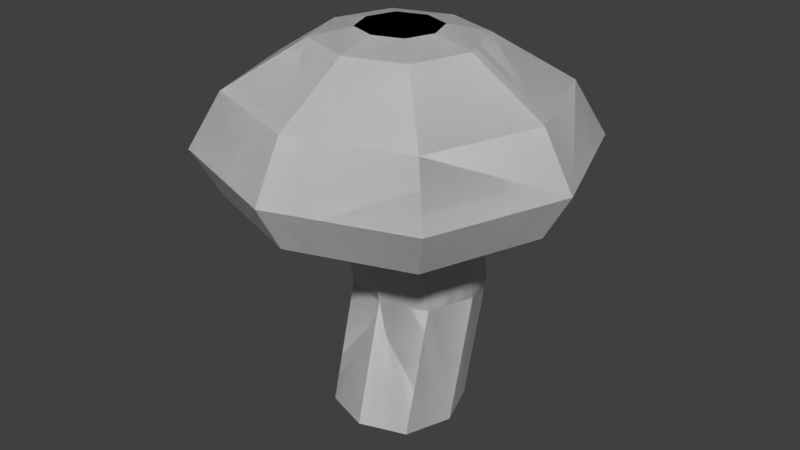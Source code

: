 # Source: Mushroom.blend  (saved by Blender 2.77.0; exported with 4.5.12 LTS)
import bpy
from mathutils import Matrix  # noqa: F401  (used for matrix-valued properties, if any)

bpy.ops.wm.read_factory_settings(use_empty=True)
scene = bpy.context.scene
scene.name = 'Scene'

# ---- collections
col_collection_1 = bpy.data.collections.new('Collection 1'); scene.collection.children.link(col_collection_1)

# ---- world
world_world = bpy.data.worlds.new('World'); scene.world = world_world
world_world.color = (0.05088, 0.05088, 0.05088)
world_world.use_sun_shadow = False
world_world.sun_shadow_jitter_overblur = 0.0
world_world.cycles.sampling_method = 'MANUAL'

# ---- meshes
me_cube_001 = bpy.data.meshes.new('Cube.001')
me_cube_001.from_pydata([(-0.5086, -0.5086, -0.9449), (-0.5086, -0.5086, 1.902), (-0.5086, 0.5086, -0.9449), (-0.5086, 0.5086, 1.902), (0.5086, -0.5086, -0.9449), (0.5086, -0.5086, 1.902), (0.5086, 0.5086, -0.9449), (0.5086, 0.5086, 1.902), (-0.6932, 0.0, -0.9449), (-0.6932, 0.0, 1.902), (0.6932, 0.0, -0.9449), (0.6932, 0.0, 1.902), (-1.926e-09, 0.6845, -0.9449), (-1.926e-09, 0.6845, 1.902), (-1.926e-09, -0.6845, -0.9449), (-1.926e-09, -0.6845, 1.902), (-1.926e-09, 0.0, -0.9449), (-0.5086, -0.1576, 0.4066), (-0.5086, 0.8595, 0.4066), (0.5086, 0.8595, 0.4066), (0.5086, -0.1576, 0.4066), (0.6932, 0.351, 0.4066), (-0.6932, 0.351, 0.4066), (-1.926e-09, -0.3336, 0.4066), (-1.926e-09, 1.036, 0.4066), (-1.705, 7.45e-09, 1.587), (-1.251, 1.251, 1.587), (-9.169e-09, 1.683, 1.587), (1.251, 1.251, 1.587), (1.705, 7.45e-09, 1.587), (1.251, -1.251, 1.587), (-9.169e-09, -1.683, 1.587), (-1.251, -1.251, 1.587), (-1.655, 5.254e-09, 2.681), (-1.988, 6.173e-09, 2.091), (-1.459, 1.459, 2.091), (-1.074e-08, 1.963, 2.091), (1.459, 1.459, 2.091), (1.988, 6.173e-09, 2.091), (1.459, -1.459, 2.091), (-1.074e-08, -1.963, 2.091), (-1.459, -1.459, 2.091), (-0.8429, 9.463e-09, 3.187), (-1.215, 1.215, 2.681), (-1.136e-08, 1.635, 2.681), (1.215, 1.215, 2.681), (1.655, 5.254e-09, 2.681), (1.215, -1.215, 2.681), (-1.136e-08, -1.635, 2.681), (-1.215, -1.215, 2.681), (-0.6184, 0.6184, 3.187), (-1.29e-08, 0.8324, 3.187), (0.6184, 0.6184, 3.187), (0.8429, 9.463e-09, 3.187), (0.6184, -0.6184, 3.187), (-1.29e-08, -0.8324, 3.187), (-0.6184, -0.6184, 3.187), (-0.4231, -1.323e-09, 3.279), (-0.3104, 0.3104, 3.279), (-7.191e-09, 0.4178, 3.279), (0.3104, 0.3104, 3.279), (0.4231, -1.323e-09, 3.279), (0.3104, -0.3104, 3.279), (-7.191e-09, -0.4178, 3.279), (-0.3104, -0.3104, 3.279), (-7.191e-09, -1.323e-09, 3.279)], [], [(22, 9, 3, 18), (24, 13, 7, 19), (21, 11, 5, 20), (23, 15, 1, 17), (16, 10, 4, 14), (3, 9, 25, 26), (9, 1, 32, 25), (12, 6, 10, 16), (19, 7, 11, 21), (17, 1, 9, 22), (2, 12, 16, 8), (11, 7, 28, 29), (5, 11, 29, 30), (8, 16, 14, 0), (20, 5, 15, 23), (18, 3, 13, 24), (2, 18, 24, 12), (4, 20, 23, 14), (0, 17, 22, 8), (6, 19, 21, 10), (14, 23, 17, 0), (10, 21, 20, 4), (12, 24, 19, 6), (8, 22, 18, 2), (27, 26, 35, 36), (26, 25, 34, 35), (30, 29, 38, 39), (25, 32, 41, 34), (1, 15, 31, 32), (7, 13, 27, 28), (15, 5, 30, 31), (13, 3, 26, 27), (35, 34, 33, 43), (39, 38, 46, 47), (34, 41, 49, 33), (40, 39, 47, 48), (29, 28, 37, 38), (32, 31, 40, 41), (28, 27, 36, 37), (31, 30, 39, 40), (48, 47, 54, 55), (45, 44, 51, 52), (49, 48, 55, 56), (46, 45, 52, 53), (36, 35, 43, 44), (38, 37, 45, 46), (41, 40, 48, 49), (37, 36, 44, 45), (51, 50, 58, 59), (50, 42, 57, 58), (54, 53, 61, 62), (42, 56, 64, 57), (33, 49, 56, 42), (47, 46, 53, 54), (43, 33, 42, 50), (44, 43, 50, 51), (65, 57, 64, 63), (59, 58, 57, 65), (60, 59, 65, 61), (61, 65, 63, 62), (53, 52, 60, 61), (56, 55, 63, 64), (52, 51, 59, 60), (55, 54, 62, 63)])
_ca = me_cube_001.color_attributes.new('Col', 'BYTE_COLOR', 'CORNER')
_ca.data.foreach_set('color', [0.0, 0.0, 0.0, 1.0, 0.0, 0.0, 0.0, 1.0, 0.0, 0.0, 0.0, 1.0, 0.0, 0.0, 0.0, 1.0, 0.0, 0.0, 0.0, 1.0, 0.0, 0.0, 0.0, 1.0, 0.0, 0.0, 0.0, 1.0, 0.0, 0.0, 0.0, 1.0, 0.0, 0.0, 0.0, 1.0, 0.0, 0.0, 0.0, 1.0, 0.0, 0.0, 0.0, 1.0, 0.0, 0.0, 0.0, 1.0, 0.0, 0.0, 0.0, 1.0, 0.0, 0.0, 0.0, 1.0, 0.0, 0.0, 0.0, 1.0, 0.0, 0.0, 0.0, 1.0, 0.0, 0.0, 0.0, 1.0, 0.0, 0.0, 0.0, 1.0, 0.0, 0.0, 0.0, 1.0, 0.0, 0.0, 0.0, 1.0, 0.0331, 0.0331, 0.0331, 1.0, 0.0331, 0.0331, 0.0331, 1.0, 0.0331, 0.0331, 0.0331, 1.0, 0.0331, 0.0331, 0.0331, 1.0, 0.0331, 0.0331, 0.0331, 1.0, 0.0331, 0.0331, 0.0331, 1.0, 0.0331, 0.0331, 0.0331, 1.0, 0.0331, 0.0331, 0.0331, 1.0, 0.0, 0.0, 0.0, 1.0, 0.0, 0.0, 0.0, 1.0, 0.0, 0.0, 0.0, 1.0, 0.0, 0.0, 0.0, 1.0, 0.0, 0.0, 0.0, 1.0, 0.0, 0.0, 0.0, 1.0, 0.0, 0.0, 0.0, 1.0, 0.0, 0.0, 0.0, 1.0, 0.0, 0.0, 0.0, 1.0, 0.0, 0.0, 0.0, 1.0, 0.0, 0.0, 0.0, 1.0, 0.0, 0.0, 0.0, 1.0, 0.0, 0.0, 0.0, 1.0, 0.0, 0.0, 0.0, 1.0, 0.0, 0.0, 0.0, 1.0, 0.0, 0.0, 0.0, 1.0, 0.0331, 0.0331, 0.0331, 1.0, 0.0331, 0.0331, 0.0331, 1.0, 0.0331, 0.0331, 0.0331, 1.0, 0.0331, 0.0331, 0.0331, 1.0, 0.0331, 0.0331, 0.0331, 1.0, 0.0331, 0.0331, 0.0331, 1.0, 0.0331, 0.0331, 0.0331, 1.0, 0.0331, 0.0331, 0.0331, 1.0, 0.0, 0.0, 0.0, 1.0, 0.0, 0.0, 0.0, 1.0, 0.0, 0.0, 0.0, 1.0, 0.0, 0.0, 0.0, 1.0, 0.0, 0.0, 0.0, 1.0, 0.0, 0.0, 0.0, 1.0, 0.0, 0.0, 0.0, 1.0, 0.0, 0.0, 0.0, 1.0, 0.0, 0.0, 0.0, 1.0, 0.0, 0.0, 0.0, 1.0, 0.0, 0.0, 0.0, 1.0, 0.0, 0.0, 0.0, 1.0, 0.0, 0.0, 0.0, 1.0, 0.0, 0.0, 0.0, 1.0, 0.0, 0.0, 0.0, 1.0, 0.0, 0.0, 0.0, 1.0, 0.0, 0.0, 0.0, 1.0, 0.0, 0.0, 0.0, 1.0, 0.0, 0.0, 0.0, 1.0, 0.0, 0.0, 0.0, 1.0, 0.0, 0.0, 0.0, 1.0, 0.0, 0.0, 0.0, 1.0, 0.0, 0.0, 0.0, 1.0, 0.0, 0.0, 0.0, 1.0, 0.0, 0.0, 0.0, 1.0, 0.0, 0.0, 0.0, 1.0, 0.0, 0.0, 0.0, 1.0, 0.0, 0.0, 0.0, 1.0, 0.0, 0.0, 0.0, 1.0, 0.0, 0.0, 0.0, 1.0, 0.0, 0.0, 0.0, 1.0, 0.0, 0.0, 0.0, 1.0, 0.0, 0.0, 0.0, 1.0, 0.0, 0.0, 0.0, 1.0, 0.0, 0.0, 0.0, 1.0, 0.0, 0.0, 0.0, 1.0, 0.0, 0.0, 0.0, 1.0, 0.0, 0.0, 0.0, 1.0, 0.0, 0.0, 0.0, 1.0, 0.0, 0.0, 0.0, 1.0, 0.0, 0.0, 0.0, 1.0, 0.0, 0.0, 0.0, 1.0, 0.0, 0.0, 0.0, 1.0, 0.0, 0.0, 0.0, 1.0, 0.0331, 0.0331, 0.0331, 1.0, 0.0331, 0.0331, 0.0331, 1.0, 0.0331, 0.0331, 0.0331, 1.0, 0.0331, 0.0331, 0.0331, 1.0, 0.0331, 0.0331, 0.0331, 1.0, 0.0331, 0.0331, 0.0331, 1.0, 0.0331, 0.0331, 0.0331, 1.0, 0.0331, 0.0331, 0.0331, 1.0, 0.0331, 0.0331, 0.0331, 1.0, 0.0331, 0.0331, 0.0331, 1.0, 0.0331, 0.0331, 0.0331, 1.0, 0.0331, 0.0331, 0.0331, 1.0, 0.0331, 0.0331, 0.0331, 1.0, 0.0331, 0.0331, 0.0331, 1.0, 0.0331, 0.0331, 0.0331, 1.0, 0.0331, 0.0331, 0.0331, 1.0, 0.0331, 0.0331, 0.0331, 1.0, 0.0331, 0.0331, 0.0331, 1.0, 0.0331, 0.0331, 0.0331, 1.0, 0.0331, 0.0331, 0.0331, 1.0, 0.0331, 0.0331, 0.0331, 1.0, 0.0331, 0.0331, 0.0331, 1.0, 0.0331, 0.0331, 0.0331, 1.0, 0.0331, 0.0331, 0.0331, 1.0, 0.0331, 0.0331, 0.0331, 1.0, 0.0331, 0.0331, 0.0331, 1.0, 0.0331, 0.0331, 0.0331, 1.0, 0.0331, 0.0331, 0.0331, 1.0, 0.0331, 0.0331, 0.0331, 1.0, 0.0331, 0.0331, 0.0331, 1.0, 0.0331, 0.0331, 0.0331, 1.0, 0.0331, 0.0331, 0.0331, 1.0, 0.0331, 0.0331, 0.0331, 1.0, 0.0331, 0.0331, 0.0331, 1.0, 0.0331, 0.0331, 0.0331, 1.0, 0.0331, 0.0331, 0.0331, 1.0, 0.0331, 0.0331, 0.0331, 1.0, 0.0331, 0.0331, 0.0331, 1.0, 0.0331, 0.0331, 0.0331, 1.0, 0.0331, 0.0331, 0.0331, 1.0, 0.0, 0.0, 0.0, 1.0, 0.0, 0.0, 0.0, 1.0, 0.0, 0.0, 0.0, 1.0, 0.0, 0.0, 0.0, 1.0, 0.0331, 0.0331, 0.0331, 1.0, 0.0331, 0.0331, 0.0331, 1.0, 0.0331, 0.0331, 0.0331, 1.0, 0.0331, 0.0331, 0.0331, 1.0, 0.0331, 0.0331, 0.0331, 1.0, 0.0331, 0.0331, 0.0331, 1.0, 0.0331, 0.0331, 0.0331, 1.0, 0.0331, 0.0331, 0.0331, 1.0, 0.0331, 0.0331, 0.0331, 1.0, 0.0331, 0.0331, 0.0331, 1.0, 0.0331, 0.0331, 0.0331, 1.0, 0.0331, 0.0331, 0.0331, 1.0, 0.0331, 0.0331, 0.0331, 1.0, 0.0331, 0.0331, 0.0331, 1.0, 0.0331, 0.0331, 0.0331, 1.0, 0.0331, 0.0331, 0.0331, 1.0, 0.0331, 0.0331, 0.0331, 1.0, 0.0331, 0.0331, 0.0331, 1.0, 0.0331, 0.0331, 0.0331, 1.0, 0.0331, 0.0331, 0.0331, 1.0, 0.0331, 0.0331, 0.0331, 1.0, 0.0331, 0.0331, 0.0331, 1.0, 0.0331, 0.0331, 0.0331, 1.0, 0.0331, 0.0331, 0.0331, 1.0, 0.0331, 0.0331, 0.0331, 1.0, 0.0331, 0.0331, 0.0331, 1.0, 0.0331, 0.0331, 0.0331, 1.0, 0.0331, 0.0331, 0.0331, 1.0, 0.0331, 0.0331, 0.0331, 1.0, 0.0331, 0.0331, 0.0331, 1.0, 0.0331, 0.0331, 0.0331, 1.0, 0.0331, 0.0331, 0.0331, 1.0, 0.0331, 0.0331, 0.0331, 1.0, 0.0331, 0.0331, 0.0331, 1.0, 0.0331, 0.0331, 0.0331, 1.0, 0.0331, 0.0331, 0.0331, 1.0, 0.0331, 0.0331, 0.0331, 1.0, 0.0331, 0.0331, 0.0331, 1.0, 0.0331, 0.0331, 0.0331, 1.0, 0.0331, 0.0331, 0.0331, 1.0, 0.0331, 0.0331, 0.0331, 1.0, 0.0331, 0.0331, 0.0331, 1.0, 0.0331, 0.0331, 0.0331, 1.0, 0.0331, 0.0331, 0.0331, 1.0, 0.0331, 0.0331, 0.0331, 1.0, 0.0331, 0.0331, 0.0331, 1.0, 0.0331, 0.0331, 0.0331, 1.0, 0.0331, 0.0331, 0.0331, 1.0, 0.0331, 0.0331, 0.0331, 1.0, 0.0331, 0.0331, 0.0331, 1.0, 0.0331, 0.0331, 0.0331, 1.0, 0.0331, 0.0331, 0.0331, 1.0, 0.0331, 0.0331, 0.0331, 1.0, 0.0331, 0.0331, 0.0331, 1.0, 0.0331, 0.0331, 0.0331, 1.0, 0.0331, 0.0331, 0.0331, 1.0, 0.0331, 0.0331, 0.0331, 1.0, 0.0331, 0.0331, 0.0331, 1.0, 0.0331, 0.0331, 0.0331, 1.0, 0.0331, 0.0331, 0.0331, 1.0, 0.0331, 0.0331, 0.0331, 1.0, 0.0331, 0.0331, 0.0331, 1.0, 0.0331, 0.0331, 0.0331, 1.0, 0.0331, 0.0331, 0.0331, 1.0, 0.0331, 0.0331, 0.0331, 1.0, 0.0331, 0.0331, 0.0331, 1.0, 0.0331, 0.0331, 0.0331, 1.0, 0.0331, 0.0331, 0.0331, 1.0, 0.0331, 0.0331, 0.0331, 1.0, 0.0331, 0.0331, 0.0331, 1.0, 0.0331, 0.0331, 0.0331, 1.0, 0.0331, 0.0331, 0.0331, 1.0, 0.0331, 0.0331, 0.0331, 1.0, 0.0331, 0.0331, 0.0331, 1.0, 0.0331, 0.0331, 0.0331, 1.0, 0.0331, 0.0331, 0.0331, 1.0, 0.0331, 0.0331, 0.0331, 1.0, 0.0331, 0.0331, 0.0331, 1.0, 0.0331, 0.0331, 0.0331, 1.0, 0.0331, 0.0331, 0.0331, 1.0, 0.0331, 0.0331, 0.0331, 1.0, 0.0331, 0.0331, 0.0331, 1.0, 0.0331, 0.0331, 0.0331, 1.0, 0.0331, 0.0331, 0.0331, 1.0, 0.0331, 0.0331, 0.0331, 1.0, 0.0331, 0.0331, 0.0331, 1.0, 0.0331, 0.0331, 0.0331, 1.0, 0.0331, 0.0331, 0.0331, 1.0, 0.0331, 0.0331, 0.0331, 1.0, 0.0331, 0.0331, 0.0331, 1.0, 0.0331, 0.0331, 0.0331, 1.0, 0.0331, 0.0331, 0.0331, 1.0, 0.0331, 0.0331, 0.0331, 1.0, 0.0331, 0.0331, 0.0331, 1.0, 0.0331, 0.0331, 0.0331, 1.0, 0.0331, 0.0331, 0.0331, 1.0, 0.0331, 0.0331, 0.0331, 1.0, 0.0331, 0.0331, 0.0331, 1.0, 0.0331, 0.0331, 0.0331, 1.0, 0.0331, 0.0331, 0.0331, 1.0, 0.0331, 0.0331, 0.0331, 1.0, 0.0331, 0.0331, 0.0331, 1.0, 0.0331, 0.0331, 0.0331, 1.0, 0.0331, 0.0331, 0.0331, 1.0, 0.0331, 0.0331, 0.0331, 1.0, 0.0331, 0.0331, 0.0331, 1.0, 0.0331, 0.0331, 0.0331, 1.0, 0.0331, 0.0331, 0.0331, 1.0, 0.0331, 0.0331, 0.0331, 1.0, 0.0331, 0.0331, 0.0331, 1.0, 0.0331, 0.0331, 0.0331, 1.0, 0.0331, 0.0331, 0.0331, 1.0, 0.0331, 0.0331, 0.0331, 1.0, 0.0331, 0.0331, 0.0331, 1.0, 0.0331, 0.0331, 0.0331, 1.0, 0.0331, 0.0331, 0.0331, 1.0])
me_cube_001.use_remesh_preserve_volume = False
me_cube_001.use_remesh_preserve_attributes = False
me_cube_001.use_mirror_vertex_groups = False
me_cube_001.use_paint_bone_selection = False
me_cube_001.use_paint_mask = True
me_cube_001.update()
me_cube_000 = bpy.data.meshes.new('Cube.000')
me_cube_000.from_pydata([(-0.5086, -0.5086, -0.9449), (-0.5086, -0.5086, 1.902), (-0.5086, 0.5086, -0.9449), (-0.5086, 0.5086, 1.902), (0.5086, -0.5086, -0.9449), (0.5086, -0.5086, 1.902), (0.5086, 0.5086, -0.9449), (0.5086, 0.5086, 1.902), (-0.6932, 0.0, -0.9449), (-0.6932, 0.0, 1.902), (0.6932, 0.0, -0.9449), (0.6932, 0.0, 1.902), (-1.926e-09, 0.6845, -0.9449), (-1.926e-09, 0.6845, 1.902), (-1.926e-09, -0.6845, -0.9449), (-1.926e-09, -0.6845, 1.902), (-1.926e-09, 0.0, -0.9449), (-0.5086, -0.1576, 0.4066), (-0.5086, 0.8595, 0.4066), (0.5086, 0.8595, 0.4066), (0.5086, -0.1576, 0.4066), (0.6932, 0.351, 0.4066), (-0.6932, 0.351, 0.4066), (-1.926e-09, -0.3336, 0.4066), (-1.926e-09, 1.036, 0.4066), (-1.705, 7.45e-09, 1.587), (-1.251, 1.251, 1.587), (-9.169e-09, 1.683, 1.587), (1.251, 1.251, 1.587), (1.705, 7.45e-09, 1.587), (1.251, -1.251, 1.587), (-9.169e-09, -1.683, 1.587), (-1.251, -1.251, 1.587), (-1.655, 5.254e-09, 2.681), (-1.988, 6.173e-09, 2.091), (-1.459, 1.459, 2.091), (-1.074e-08, 1.963, 2.091), (1.459, 1.459, 2.091), (1.988, 6.173e-09, 2.091), (1.459, -1.459, 2.091), (-1.074e-08, -1.963, 2.091), (-1.459, -1.459, 2.091), (-0.8429, 9.463e-09, 3.187), (-1.215, 1.215, 2.681), (-1.136e-08, 1.635, 2.681), (1.215, 1.215, 2.681), (1.655, 5.254e-09, 2.681), (1.215, -1.215, 2.681), (-1.136e-08, -1.635, 2.681), (-1.215, -1.215, 2.681), (-0.6184, 0.6184, 3.187), (-1.29e-08, 0.8324, 3.187), (0.6184, 0.6184, 3.187), (0.8429, 9.463e-09, 3.187), (0.6184, -0.6184, 3.187), (-1.29e-08, -0.8324, 3.187), (-0.6184, -0.6184, 3.187), (-0.4231, -1.323e-09, 3.279), (-0.3104, 0.3104, 3.279), (-7.191e-09, 0.4178, 3.279), (0.3104, 0.3104, 3.279), (0.4231, -1.323e-09, 3.279), (0.3104, -0.3104, 3.279), (-7.191e-09, -0.4178, 3.279), (-0.3104, -0.3104, 3.279), (-7.191e-09, -1.323e-09, 3.279)], [], [(22, 9, 3, 18), (24, 13, 7, 19), (21, 11, 5, 20), (23, 15, 1, 17), (16, 10, 4, 14), (3, 9, 25, 26), (9, 1, 32, 25), (12, 6, 10, 16), (19, 7, 11, 21), (17, 1, 9, 22), (2, 12, 16, 8), (11, 7, 28, 29), (5, 11, 29, 30), (8, 16, 14, 0), (20, 5, 15, 23), (18, 3, 13, 24), (2, 18, 24, 12), (4, 20, 23, 14), (0, 17, 22, 8), (6, 19, 21, 10), (14, 23, 17, 0), (10, 21, 20, 4), (12, 24, 19, 6), (8, 22, 18, 2), (27, 26, 35, 36), (26, 25, 34, 35), (30, 29, 38, 39), (25, 32, 41, 34), (1, 15, 31, 32), (7, 13, 27, 28), (15, 5, 30, 31), (13, 3, 26, 27), (35, 34, 33, 43), (39, 38, 46, 47), (34, 41, 49, 33), (40, 39, 47, 48), (29, 28, 37, 38), (32, 31, 40, 41), (28, 27, 36, 37), (31, 30, 39, 40), (48, 47, 54, 55), (45, 44, 51, 52), (49, 48, 55, 56), (46, 45, 52, 53), (36, 35, 43, 44), (38, 37, 45, 46), (41, 40, 48, 49), (37, 36, 44, 45), (51, 50, 58, 59), (50, 42, 57, 58), (54, 53, 61, 62), (42, 56, 64, 57), (33, 49, 56, 42), (47, 46, 53, 54), (43, 33, 42, 50), (44, 43, 50, 51), (65, 57, 64, 63), (59, 58, 57, 65), (60, 59, 65, 61), (61, 65, 63, 62), (53, 52, 60, 61), (56, 55, 63, 64), (52, 51, 59, 60), (55, 54, 62, 63)])
_ca = me_cube_000.color_attributes.new('Col', 'BYTE_COLOR', 'CORNER')
_ca.data.foreach_set('color', [0.6724, 0.5583, 0.3613, 1.0, 0.6724, 0.5583, 0.3613, 1.0, 0.6724, 0.5583, 0.3613, 1.0, 0.6724, 0.5583, 0.3613, 1.0, 0.6724, 0.5583, 0.3613, 1.0, 0.6724, 0.5583, 0.3613, 1.0, 0.6724, 0.5583, 0.3613, 1.0, 0.6724, 0.5583, 0.3613, 1.0, 0.6724, 0.5583, 0.3613, 1.0, 0.6724, 0.5583, 0.3613, 1.0, 0.6724, 0.5583, 0.3613, 1.0, 0.6724, 0.5583, 0.3613, 1.0, 0.6724, 0.5583, 0.3613, 1.0, 0.6724, 0.5583, 0.3613, 1.0, 0.6724, 0.5583, 0.3613, 1.0, 0.6724, 0.5583, 0.3613, 1.0, 0.6724, 0.5583, 0.3613, 1.0, 0.6724, 0.5583, 0.3613, 1.0, 0.6724, 0.5583, 0.3613, 1.0, 0.6724, 0.5583, 0.3613, 1.0, 1.0, 0.09084, 0.1119, 1.0, 1.0, 0.09084, 0.1119, 1.0, 1.0, 0.09084, 0.1119, 1.0, 1.0, 0.09084, 0.1119, 1.0, 1.0, 0.09084, 0.1119, 1.0, 1.0, 0.09084, 0.1119, 1.0, 1.0, 0.09084, 0.1119, 1.0, 1.0, 0.09084, 0.1119, 1.0, 0.6724, 0.5583, 0.3613, 1.0, 0.6724, 0.5583, 0.3613, 1.0, 0.6724, 0.5583, 0.3613, 1.0, 0.6724, 0.5583, 0.3613, 1.0, 0.6724, 0.5583, 0.3613, 1.0, 0.6724, 0.5583, 0.3613, 1.0, 0.6724, 0.5583, 0.3613, 1.0, 0.6724, 0.5583, 0.3613, 1.0, 0.6724, 0.5583, 0.3613, 1.0, 0.6724, 0.5583, 0.3613, 1.0, 0.6724, 0.5583, 0.3613, 1.0, 0.6724, 0.5583, 0.3613, 1.0, 0.6724, 0.5583, 0.3613, 1.0, 0.6724, 0.5583, 0.3613, 1.0, 0.6724, 0.5583, 0.3613, 1.0, 0.6724, 0.5583, 0.3613, 1.0, 1.0, 0.09084, 0.1119, 1.0, 1.0, 0.09084, 0.1119, 1.0, 1.0, 0.09084, 0.1119, 1.0, 1.0, 0.09084, 0.1119, 1.0, 1.0, 0.09084, 0.1119, 1.0, 1.0, 0.09084, 0.1119, 1.0, 1.0, 0.09084, 0.1119, 1.0, 1.0, 0.09084, 0.1119, 1.0, 0.6724, 0.5583, 0.3613, 1.0, 0.6724, 0.5583, 0.3613, 1.0, 0.6724, 0.5583, 0.3613, 1.0, 0.6724, 0.5583, 0.3613, 1.0, 0.6724, 0.5583, 0.3613, 1.0, 0.6724, 0.5583, 0.3613, 1.0, 0.6724, 0.5583, 0.3613, 1.0, 0.6724, 0.5583, 0.3613, 1.0, 0.6724, 0.5583, 0.3613, 1.0, 0.6724, 0.5583, 0.3613, 1.0, 0.6724, 0.5583, 0.3613, 1.0, 0.6724, 0.5583, 0.3613, 1.0, 0.6724, 0.5583, 0.3613, 1.0, 0.6724, 0.5583, 0.3613, 1.0, 0.6724, 0.5583, 0.3613, 1.0, 0.6724, 0.5583, 0.3613, 1.0, 0.6724, 0.5583, 0.3613, 1.0, 0.6724, 0.5583, 0.3613, 1.0, 0.6724, 0.5583, 0.3613, 1.0, 0.6724, 0.5583, 0.3613, 1.0, 0.6724, 0.5583, 0.3613, 1.0, 0.6724, 0.5583, 0.3613, 1.0, 0.6724, 0.5583, 0.3613, 1.0, 0.6724, 0.5583, 0.3613, 1.0, 0.6724, 0.5583, 0.3613, 1.0, 0.6724, 0.5583, 0.3613, 1.0, 0.6724, 0.5583, 0.3613, 1.0, 0.6724, 0.5583, 0.3613, 1.0, 0.6724, 0.5583, 0.3613, 1.0, 0.6724, 0.5583, 0.3613, 1.0, 0.6724, 0.5583, 0.3613, 1.0, 0.6724, 0.5583, 0.3613, 1.0, 0.6724, 0.5583, 0.3613, 1.0, 0.6724, 0.5583, 0.3613, 1.0, 0.6724, 0.5583, 0.3613, 1.0, 0.6724, 0.5583, 0.3613, 1.0, 0.6724, 0.5583, 0.3613, 1.0, 0.6724, 0.5583, 0.3613, 1.0, 0.6724, 0.5583, 0.3613, 1.0, 0.6724, 0.5583, 0.3613, 1.0, 0.6724, 0.5583, 0.3613, 1.0, 0.6724, 0.5583, 0.3613, 1.0, 0.6724, 0.5583, 0.3613, 1.0, 0.6724, 0.5583, 0.3613, 1.0, 1.0, 0.09084, 0.1119, 1.0, 1.0, 0.09084, 0.1119, 1.0, 1.0, 0.09084, 0.1119, 1.0, 1.0, 0.09084, 0.1119, 1.0, 1.0, 0.09084, 0.1119, 1.0, 1.0, 0.09084, 0.1119, 1.0, 1.0, 0.09084, 0.1119, 1.0, 1.0, 0.09084, 0.1119, 1.0, 1.0, 0.09084, 0.1119, 1.0, 1.0, 0.09084, 0.1119, 1.0, 1.0, 0.09084, 0.1119, 1.0, 1.0, 0.09084, 0.1119, 1.0, 1.0, 0.09084, 0.1119, 1.0, 1.0, 0.09084, 0.1119, 1.0, 1.0, 0.09084, 0.1119, 1.0, 1.0, 0.09084, 0.1119, 1.0, 1.0, 0.09084, 0.1119, 1.0, 1.0, 0.09084, 0.1119, 1.0, 1.0, 0.09084, 0.1119, 1.0, 1.0, 0.09084, 0.1119, 1.0, 1.0, 0.09084, 0.1119, 1.0, 1.0, 0.09084, 0.1119, 1.0, 1.0, 0.09084, 0.1119, 1.0, 1.0, 0.09084, 0.1119, 1.0, 1.0, 0.09084, 0.1119, 1.0, 1.0, 0.09084, 0.1119, 1.0, 1.0, 0.09084, 0.1119, 1.0, 1.0, 0.09084, 0.1119, 1.0, 1.0, 0.09084, 0.1119, 1.0, 1.0, 0.09084, 0.1119, 1.0, 1.0, 0.09084, 0.1119, 1.0, 1.0, 0.09084, 0.1119, 1.0, 1.0, 0.09084, 0.1119, 1.0, 1.0, 0.09084, 0.1119, 1.0, 1.0, 0.09084, 0.1119, 1.0, 1.0, 0.09084, 0.1119, 1.0, 1.0, 0.09084, 0.1119, 1.0, 1.0, 0.09084, 0.1119, 1.0, 1.0, 0.09084, 0.1119, 1.0, 1.0, 0.09084, 0.1119, 1.0, 1.0, 0.09084, 0.1119, 1.0, 1.0, 0.09084, 0.1119, 1.0, 1.0, 0.09084, 0.1119, 1.0, 1.0, 0.09084, 0.1119, 1.0, 1.0, 0.09084, 0.1119, 1.0, 1.0, 0.09084, 0.1119, 1.0, 1.0, 0.09084, 0.1119, 1.0, 1.0, 0.09084, 0.1119, 1.0, 1.0, 0.09084, 0.1119, 1.0, 1.0, 0.09084, 0.1119, 1.0, 1.0, 0.09084, 0.1119, 1.0, 1.0, 0.09084, 0.1119, 1.0, 1.0, 0.09084, 0.1119, 1.0, 1.0, 0.09084, 0.1119, 1.0, 1.0, 0.09084, 0.1119, 1.0, 1.0, 0.09084, 0.1119, 1.0, 1.0, 0.09084, 0.1119, 1.0, 1.0, 0.09084, 0.1119, 1.0, 1.0, 0.09084, 0.1119, 1.0, 1.0, 0.09084, 0.1119, 1.0, 1.0, 0.09084, 0.1119, 1.0, 1.0, 0.09084, 0.1119, 1.0, 1.0, 0.09084, 0.1119, 1.0, 1.0, 0.09084, 0.1119, 1.0, 1.0, 0.09084, 0.1119, 1.0, 1.0, 0.09084, 0.1119, 1.0, 1.0, 0.09084, 0.1119, 1.0, 1.0, 0.09084, 0.1119, 1.0, 1.0, 0.09084, 0.1119, 1.0, 1.0, 0.09084, 0.1119, 1.0, 1.0, 0.09084, 0.1119, 1.0, 1.0, 0.09084, 0.1119, 1.0, 1.0, 0.09084, 0.1119, 1.0, 1.0, 0.09084, 0.1119, 1.0, 1.0, 0.09084, 0.1119, 1.0, 1.0, 0.09084, 0.1119, 1.0, 1.0, 0.09084, 0.1119, 1.0, 1.0, 0.09084, 0.1119, 1.0, 1.0, 0.09084, 0.1119, 1.0, 1.0, 0.09084, 0.1119, 1.0, 1.0, 0.09084, 0.1119, 1.0, 1.0, 0.09084, 0.1119, 1.0, 1.0, 0.09084, 0.1119, 1.0, 1.0, 0.09084, 0.1119, 1.0, 1.0, 0.09084, 0.1119, 1.0, 1.0, 0.09084, 0.1119, 1.0, 1.0, 0.09084, 0.1119, 1.0, 1.0, 0.09084, 0.1119, 1.0, 1.0, 0.09084, 0.1119, 1.0, 1.0, 0.09084, 0.1119, 1.0, 1.0, 0.09084, 0.1119, 1.0, 1.0, 0.09084, 0.1119, 1.0, 1.0, 0.09084, 0.1119, 1.0, 1.0, 0.09084, 0.1119, 1.0, 1.0, 0.09084, 0.1119, 1.0, 1.0, 0.09084, 0.1119, 1.0, 1.0, 0.09084, 0.1119, 1.0, 1.0, 0.09084, 0.1119, 1.0, 1.0, 0.09084, 0.1119, 1.0, 1.0, 0.09084, 0.1119, 1.0, 1.0, 0.09084, 0.1119, 1.0, 1.0, 0.09084, 0.1119, 1.0, 1.0, 0.09084, 0.1119, 1.0, 1.0, 0.09084, 0.1119, 1.0, 1.0, 0.09084, 0.1119, 1.0, 1.0, 0.09084, 0.1119, 1.0, 1.0, 0.09084, 0.1119, 1.0, 1.0, 0.09084, 0.1119, 1.0, 1.0, 0.09084, 0.1119, 1.0, 1.0, 0.09084, 0.1119, 1.0, 1.0, 0.09084, 0.1119, 1.0, 1.0, 0.09084, 0.1119, 1.0, 1.0, 0.09084, 0.1119, 1.0, 1.0, 0.09084, 0.1119, 1.0, 1.0, 0.09084, 0.1119, 1.0, 1.0, 0.09084, 0.1119, 1.0, 1.0, 0.09084, 0.1119, 1.0, 1.0, 0.09084, 0.1119, 1.0, 1.0, 0.09084, 0.1119, 1.0, 1.0, 0.09084, 0.1119, 1.0, 1.0, 0.09084, 0.1119, 1.0, 1.0, 0.09084, 0.1119, 1.0, 1.0, 0.09084, 0.1119, 1.0, 1.0, 0.09084, 0.1119, 1.0, 1.0, 0.09084, 0.1119, 1.0, 1.0, 0.09084, 0.1119, 1.0, 1.0, 0.09084, 0.1119, 1.0, 1.0, 0.09084, 0.1119, 1.0, 1.0, 0.09084, 0.1119, 1.0, 1.0, 0.09084, 0.1119, 1.0, 1.0, 0.09084, 0.1119, 1.0, 1.0, 0.09084, 0.1119, 1.0, 1.0, 0.09084, 0.1119, 1.0, 1.0, 0.09084, 0.1119, 1.0, 1.0, 0.09084, 0.1119, 1.0, 1.0, 0.09084, 0.1119, 1.0, 1.0, 0.09084, 0.1119, 1.0, 1.0, 0.09084, 0.1119, 1.0, 1.0, 0.09084, 0.1119, 1.0, 1.0, 0.09084, 0.1119, 1.0, 1.0, 0.09084, 0.1119, 1.0, 1.0, 0.09084, 0.1119, 1.0, 1.0, 0.09084, 0.1119, 1.0, 1.0, 0.09084, 0.1119, 1.0, 1.0, 0.09084, 0.1119, 1.0, 1.0, 0.09084, 0.1119, 1.0, 1.0, 0.09084, 0.1119, 1.0, 1.0, 0.09084, 0.1119, 1.0, 1.0, 0.09084, 0.1119, 1.0, 1.0, 0.09084, 0.1119, 1.0, 1.0, 0.09084, 0.1119, 1.0, 1.0, 0.09084, 0.1119, 1.0, 1.0, 0.09084, 0.1119, 1.0, 1.0, 0.09084, 0.1119, 1.0, 1.0, 0.09084, 0.1119, 1.0, 1.0, 0.09084, 0.1119, 1.0, 1.0, 0.09084, 0.1119, 1.0, 1.0, 0.09084, 0.1119, 1.0, 1.0, 0.09084, 0.1119, 1.0, 1.0, 0.09084, 0.1119, 1.0])
me_cube_000.use_remesh_preserve_volume = False
me_cube_000.use_remesh_preserve_attributes = False
me_cube_000.use_mirror_vertex_groups = False
me_cube_000.use_paint_bone_selection = False
me_cube_000.use_paint_mask = True
me_cube_000.update()

# ---- objects
ob_cube_001 = bpy.data.objects.new('Cube.001', me_cube_001)
ob_cube_000 = bpy.data.objects.new('Cube.000', me_cube_000)

# ---- transforms, parenting, visibility, modifiers, constraints
ob_cube_001.location = (0.0, 0.0, 0.4504)
ob_cube_001.scale = (0.5672, 0.5672, 0.5672)
ob_cube_001.lineart.crease_threshold = 0.0
_m = ob_cube_001.modifiers.new('Triangulate', 'TRIANGULATE')
ob_cube_000.location = (0.0, 0.0, 0.4504)
ob_cube_000.scale = (0.5672, 0.5672, 0.5672)
ob_cube_000.lineart.crease_threshold = 0.0
_m = ob_cube_000.modifiers.new('Triangulate', 'TRIANGULATE')

# ---- collection membership
col_collection_1.objects.link(ob_cube_001)
col_collection_1.objects.link(ob_cube_000)

# ---- scene / render settings (as saved in the file)
scene.frame_start = 1; scene.frame_end = 250; scene.frame_set(1)
scene.render.engine = 'BLENDER_EEVEE_NEXT'
scene.render.resolution_percentage = 50
scene.render.dither_intensity = 0.0
scene.cycles.use_denoising = False
scene.cycles.samples = 128
scene.cycles.sampling_pattern = 'TABULATED_SOBOL'
scene.cycles.light_sampling_threshold = 0.0
scene.cycles.use_adaptive_sampling = False
scene.cycles.use_light_tree = False
scene.cycles.blur_glossy = 0.0
scene.cycles.sample_clamp_indirect = 0.0
scene.view_settings.view_transform = 'Standard'
bpy.context.view_layer.update()

# ---- added for rendering (the .blend has no active camera and no usable light): camera, sun
cam_auto = bpy.data.cameras.new('AutoCamera')
cam_auto.lens = 50.0
cam_auto.sensor_width = 36.0
cam_auto.clip_end = 1000.0
ob_auto_camera = bpy.data.objects.new('AutoCamera', cam_auto)
scene.collection.objects.link(ob_auto_camera)
ob_auto_camera.location = (3.67661, -4.41193, 4.05371)
ob_auto_camera.rotation_euler = (1.09748, -7.21219e-08, 0.694738)
scene.camera = ob_auto_camera
light_auto_sun = bpy.data.lights.new('AutoSun', 'SUN')
light_auto_sun.energy = 3.0
light_auto_sun.angle = 0.0523599
ob_auto_sun = bpy.data.objects.new('AutoSun', light_auto_sun)
scene.collection.objects.link(ob_auto_sun)
ob_auto_sun.rotation_euler = (0.872665, 0.174533, 0.523599)
bpy.context.view_layer.update()
